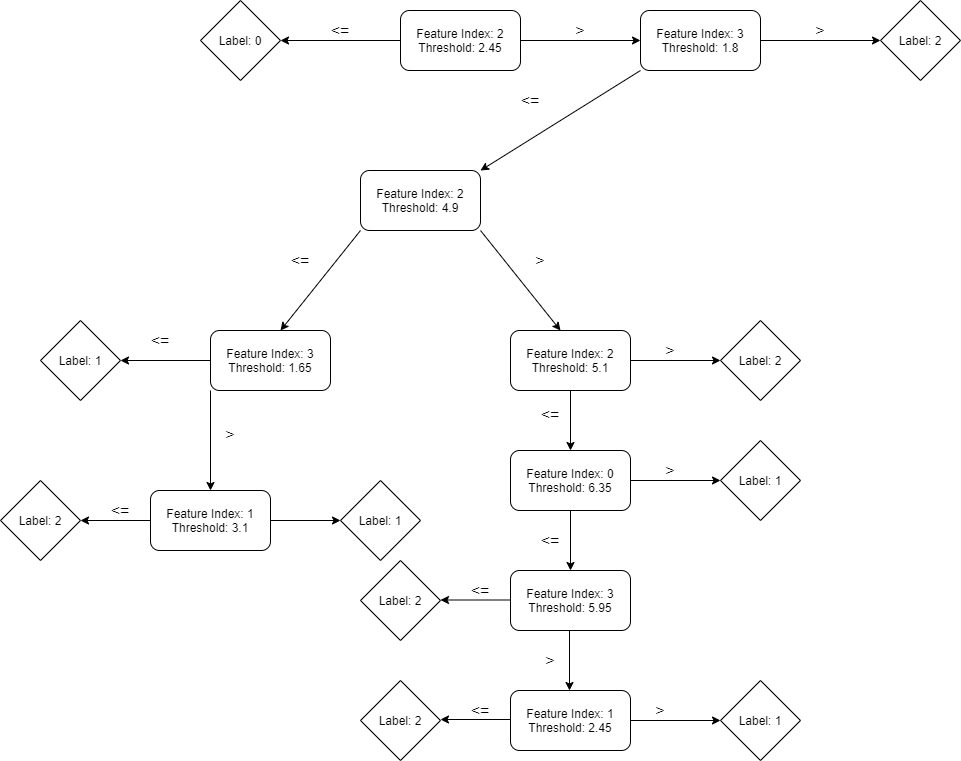

The diagram above was exported from draw.io. Its source (the exported page's mxGraphModel, read from the mxfile embedded in the PNG):
<mxGraphModel dx="2062" dy="1949" grid="1" gridSize="10" guides="1" tooltips="1" connect="1" arrows="1" fold="1" page="1" pageScale="1" pageWidth="1169" pageHeight="827" math="0" shadow="0">
  <root>
    <mxCell id="0" />
    <mxCell id="1" parent="0" />
    <mxCell id="wKOFJPE42lNA9f2SdGvT-1" value="Feature Index: 2&lt;br&gt;Threshold: 2.45" style="rounded=1;whiteSpace=wrap;html=1;" vertex="1" parent="1">
      <mxGeometry x="520" width="120" height="60" as="geometry" />
    </mxCell>
    <mxCell id="wKOFJPE42lNA9f2SdGvT-2" value="" style="endArrow=classic;html=1;exitX=0;exitY=0.5;exitDx=0;exitDy=0;" edge="1" parent="1" source="wKOFJPE42lNA9f2SdGvT-1">
      <mxGeometry width="50" height="50" relative="1" as="geometry">
        <mxPoint x="540" y="380" as="sourcePoint" />
        <mxPoint x="400" y="30" as="targetPoint" />
      </mxGeometry>
    </mxCell>
    <mxCell id="wKOFJPE42lNA9f2SdGvT-3" value="" style="endArrow=classic;html=1;exitX=1;exitY=0.5;exitDx=0;exitDy=0;" edge="1" parent="1" source="wKOFJPE42lNA9f2SdGvT-1">
      <mxGeometry width="50" height="50" relative="1" as="geometry">
        <mxPoint x="540" y="380" as="sourcePoint" />
        <mxPoint x="760" y="30" as="targetPoint" />
      </mxGeometry>
    </mxCell>
    <mxCell id="wKOFJPE42lNA9f2SdGvT-5" value="&lt;span&gt;Feature Index: 3&lt;/span&gt;&lt;br&gt;&lt;span&gt;Threshold: 1.8&lt;/span&gt;" style="rounded=1;whiteSpace=wrap;html=1;" vertex="1" parent="1">
      <mxGeometry x="760" width="120" height="60" as="geometry" />
    </mxCell>
    <mxCell id="wKOFJPE42lNA9f2SdGvT-6" value="&lt;font style=&quot;font-size: 16px&quot;&gt;&amp;lt;=&lt;/font&gt;" style="text;html=1;strokeColor=none;fillColor=none;align=center;verticalAlign=middle;whiteSpace=wrap;rounded=0;" vertex="1" parent="1">
      <mxGeometry x="440" y="10" width="40" height="20" as="geometry" />
    </mxCell>
    <mxCell id="wKOFJPE42lNA9f2SdGvT-7" value="&lt;font style=&quot;font-size: 16px&quot;&gt;&amp;gt;&lt;/font&gt;" style="text;html=1;strokeColor=none;fillColor=none;align=center;verticalAlign=middle;whiteSpace=wrap;rounded=0;" vertex="1" parent="1">
      <mxGeometry x="680" y="10" width="40" height="20" as="geometry" />
    </mxCell>
    <mxCell id="wKOFJPE42lNA9f2SdGvT-8" value="Label: 0" style="rhombus;whiteSpace=wrap;html=1;" vertex="1" parent="1">
      <mxGeometry x="320" y="-10" width="80" height="80" as="geometry" />
    </mxCell>
    <mxCell id="wKOFJPE42lNA9f2SdGvT-10" value="" style="endArrow=classic;html=1;exitX=0;exitY=1;exitDx=0;exitDy=0;" edge="1" parent="1" source="wKOFJPE42lNA9f2SdGvT-5">
      <mxGeometry width="50" height="50" relative="1" as="geometry">
        <mxPoint x="540" y="-130" as="sourcePoint" />
        <mxPoint x="600" y="160" as="targetPoint" />
      </mxGeometry>
    </mxCell>
    <mxCell id="wKOFJPE42lNA9f2SdGvT-11" value="" style="endArrow=classic;html=1;exitX=1;exitY=0.5;exitDx=0;exitDy=0;" edge="1" parent="1" source="wKOFJPE42lNA9f2SdGvT-5">
      <mxGeometry width="50" height="50" relative="1" as="geometry">
        <mxPoint x="540" y="-130" as="sourcePoint" />
        <mxPoint x="1000" y="30" as="targetPoint" />
      </mxGeometry>
    </mxCell>
    <mxCell id="wKOFJPE42lNA9f2SdGvT-12" value="&lt;span&gt;Feature Index: 2&lt;/span&gt;&lt;br&gt;&lt;span&gt;Threshold: 4.9&lt;/span&gt;" style="rounded=1;whiteSpace=wrap;html=1;" vertex="1" parent="1">
      <mxGeometry x="480" y="160" width="120" height="60" as="geometry" />
    </mxCell>
    <mxCell id="wKOFJPE42lNA9f2SdGvT-14" value="&lt;font style=&quot;font-size: 16px&quot;&gt;&amp;lt;=&lt;/font&gt;" style="text;html=1;strokeColor=none;fillColor=none;align=center;verticalAlign=middle;whiteSpace=wrap;rounded=0;" vertex="1" parent="1">
      <mxGeometry x="630" y="80" width="40" height="20" as="geometry" />
    </mxCell>
    <mxCell id="wKOFJPE42lNA9f2SdGvT-15" value="&lt;font style=&quot;font-size: 16px&quot;&gt;&amp;gt;&lt;/font&gt;" style="text;html=1;strokeColor=none;fillColor=none;align=center;verticalAlign=middle;whiteSpace=wrap;rounded=0;" vertex="1" parent="1">
      <mxGeometry x="920" y="10" width="40" height="20" as="geometry" />
    </mxCell>
    <mxCell id="wKOFJPE42lNA9f2SdGvT-18" value="" style="endArrow=classic;html=1;exitX=1;exitY=1;exitDx=0;exitDy=0;" edge="1" parent="1" source="wKOFJPE42lNA9f2SdGvT-12">
      <mxGeometry width="50" height="50" relative="1" as="geometry">
        <mxPoint x="760" y="250" as="sourcePoint" />
        <mxPoint x="680" y="320" as="targetPoint" />
      </mxGeometry>
    </mxCell>
    <mxCell id="wKOFJPE42lNA9f2SdGvT-19" value="" style="endArrow=classic;html=1;exitX=0;exitY=1;exitDx=0;exitDy=0;" edge="1" parent="1" source="wKOFJPE42lNA9f2SdGvT-12">
      <mxGeometry width="50" height="50" relative="1" as="geometry">
        <mxPoint x="760" y="250" as="sourcePoint" />
        <mxPoint x="400" y="320" as="targetPoint" />
      </mxGeometry>
    </mxCell>
    <mxCell id="wKOFJPE42lNA9f2SdGvT-20" value="&lt;font style=&quot;font-size: 16px&quot;&gt;&amp;lt;=&lt;/font&gt;" style="text;html=1;strokeColor=none;fillColor=none;align=center;verticalAlign=middle;whiteSpace=wrap;rounded=0;" vertex="1" parent="1">
      <mxGeometry x="400" y="240" width="40" height="20" as="geometry" />
    </mxCell>
    <mxCell id="wKOFJPE42lNA9f2SdGvT-21" value="&lt;font style=&quot;font-size: 16px&quot;&gt;&amp;gt;&lt;/font&gt;" style="text;html=1;strokeColor=none;fillColor=none;align=center;verticalAlign=middle;whiteSpace=wrap;rounded=0;" vertex="1" parent="1">
      <mxGeometry x="640" y="240" width="40" height="20" as="geometry" />
    </mxCell>
    <mxCell id="wKOFJPE42lNA9f2SdGvT-22" value="&lt;span&gt;Feature Index: 3&lt;/span&gt;&lt;br&gt;&lt;span&gt;Threshold: 1.65&lt;/span&gt;" style="rounded=1;whiteSpace=wrap;html=1;" vertex="1" parent="1">
      <mxGeometry x="330" y="320" width="120" height="60" as="geometry" />
    </mxCell>
    <mxCell id="wKOFJPE42lNA9f2SdGvT-23" value="&lt;span&gt;Feature Index: 2&lt;/span&gt;&lt;br&gt;&lt;span&gt;Threshold: 5.1&lt;br&gt;&lt;/span&gt;" style="rounded=1;whiteSpace=wrap;html=1;" vertex="1" parent="1">
      <mxGeometry x="630" y="320" width="120" height="60" as="geometry" />
    </mxCell>
    <mxCell id="wKOFJPE42lNA9f2SdGvT-24" value="" style="endArrow=classic;html=1;exitX=0.5;exitY=1;exitDx=0;exitDy=0;" edge="1" parent="1" source="wKOFJPE42lNA9f2SdGvT-23">
      <mxGeometry width="50" height="50" relative="1" as="geometry">
        <mxPoint x="760" y="250" as="sourcePoint" />
        <mxPoint x="690" y="440" as="targetPoint" />
      </mxGeometry>
    </mxCell>
    <mxCell id="wKOFJPE42lNA9f2SdGvT-25" value="" style="endArrow=classic;html=1;exitX=1;exitY=0.5;exitDx=0;exitDy=0;" edge="1" parent="1" source="wKOFJPE42lNA9f2SdGvT-23">
      <mxGeometry width="50" height="50" relative="1" as="geometry">
        <mxPoint x="760" y="250" as="sourcePoint" />
        <mxPoint x="840" y="350" as="targetPoint" />
      </mxGeometry>
    </mxCell>
    <mxCell id="wKOFJPE42lNA9f2SdGvT-26" value="&lt;font style=&quot;font-size: 16px&quot;&gt;&amp;lt;=&lt;/font&gt;" style="text;html=1;strokeColor=none;fillColor=none;align=center;verticalAlign=middle;whiteSpace=wrap;rounded=0;" vertex="1" parent="1">
      <mxGeometry x="650" y="394" width="40" height="20" as="geometry" />
    </mxCell>
    <mxCell id="wKOFJPE42lNA9f2SdGvT-27" value="&lt;font style=&quot;font-size: 16px&quot;&gt;&amp;gt;&lt;/font&gt;" style="text;html=1;strokeColor=none;fillColor=none;align=center;verticalAlign=middle;whiteSpace=wrap;rounded=0;" vertex="1" parent="1">
      <mxGeometry x="770" y="330" width="40" height="20" as="geometry" />
    </mxCell>
    <mxCell id="wKOFJPE42lNA9f2SdGvT-29" value="" style="endArrow=classic;html=1;exitX=0;exitY=0.5;exitDx=0;exitDy=0;" edge="1" parent="1" source="wKOFJPE42lNA9f2SdGvT-22">
      <mxGeometry width="50" height="50" relative="1" as="geometry">
        <mxPoint x="1110" y="260" as="sourcePoint" />
        <mxPoint x="240" y="350" as="targetPoint" />
      </mxGeometry>
    </mxCell>
    <mxCell id="wKOFJPE42lNA9f2SdGvT-30" value="Label: 1" style="rhombus;whiteSpace=wrap;html=1;" vertex="1" parent="1">
      <mxGeometry x="160" y="310" width="80" height="80" as="geometry" />
    </mxCell>
    <mxCell id="wKOFJPE42lNA9f2SdGvT-32" value="&lt;font style=&quot;font-size: 16px&quot;&gt;&amp;lt;=&lt;/font&gt;" style="text;html=1;strokeColor=none;fillColor=none;align=center;verticalAlign=middle;whiteSpace=wrap;rounded=0;" vertex="1" parent="1">
      <mxGeometry x="260" y="320" width="40" height="20" as="geometry" />
    </mxCell>
    <mxCell id="wKOFJPE42lNA9f2SdGvT-33" value="" style="endArrow=classic;html=1;exitX=0;exitY=1;exitDx=0;exitDy=0;" edge="1" parent="1" source="wKOFJPE42lNA9f2SdGvT-22">
      <mxGeometry width="50" height="50" relative="1" as="geometry">
        <mxPoint x="1110" y="260" as="sourcePoint" />
        <mxPoint x="330" y="480" as="targetPoint" />
      </mxGeometry>
    </mxCell>
    <mxCell id="wKOFJPE42lNA9f2SdGvT-34" value="&lt;font style=&quot;font-size: 16px&quot;&gt;&amp;gt;&lt;/font&gt;" style="text;html=1;strokeColor=none;fillColor=none;align=center;verticalAlign=middle;whiteSpace=wrap;rounded=0;" vertex="1" parent="1">
      <mxGeometry x="330" y="414" width="40" height="20" as="geometry" />
    </mxCell>
    <mxCell id="wKOFJPE42lNA9f2SdGvT-36" value="&lt;span&gt;Feature Index: 1&lt;/span&gt;&lt;br&gt;&lt;span&gt;Threshold: 3.1&lt;/span&gt;" style="rounded=1;whiteSpace=wrap;html=1;" vertex="1" parent="1">
      <mxGeometry x="270" y="480" width="120" height="60" as="geometry" />
    </mxCell>
    <mxCell id="wKOFJPE42lNA9f2SdGvT-37" value="" style="endArrow=classic;html=1;exitX=0;exitY=0.5;exitDx=0;exitDy=0;" edge="1" parent="1" source="wKOFJPE42lNA9f2SdGvT-36">
      <mxGeometry width="50" height="50" relative="1" as="geometry">
        <mxPoint x="1110" y="250" as="sourcePoint" />
        <mxPoint x="200" y="510" as="targetPoint" />
      </mxGeometry>
    </mxCell>
    <mxCell id="wKOFJPE42lNA9f2SdGvT-38" value="" style="endArrow=classic;html=1;exitX=1;exitY=0.5;exitDx=0;exitDy=0;entryX=0;entryY=0.5;entryDx=0;entryDy=0;" edge="1" parent="1" source="wKOFJPE42lNA9f2SdGvT-36" target="wKOFJPE42lNA9f2SdGvT-40">
      <mxGeometry width="50" height="50" relative="1" as="geometry">
        <mxPoint x="280" y="550" as="sourcePoint" />
        <mxPoint x="440" y="510" as="targetPoint" />
      </mxGeometry>
    </mxCell>
    <mxCell id="wKOFJPE42lNA9f2SdGvT-39" value="Label: 2" style="rhombus;whiteSpace=wrap;html=1;" vertex="1" parent="1">
      <mxGeometry x="120" y="470" width="80" height="80" as="geometry" />
    </mxCell>
    <mxCell id="wKOFJPE42lNA9f2SdGvT-40" value="&lt;span&gt;Label: 1&lt;/span&gt;" style="rhombus;whiteSpace=wrap;html=1;" vertex="1" parent="1">
      <mxGeometry x="460" y="470" width="80" height="80" as="geometry" />
    </mxCell>
    <mxCell id="wKOFJPE42lNA9f2SdGvT-41" value="&lt;span&gt;Label: 2&lt;/span&gt;" style="rhombus;whiteSpace=wrap;html=1;" vertex="1" parent="1">
      <mxGeometry x="1000" y="-10" width="80" height="80" as="geometry" />
    </mxCell>
    <mxCell id="wKOFJPE42lNA9f2SdGvT-43" value="&lt;span&gt;Label: 2&lt;/span&gt;" style="rhombus;whiteSpace=wrap;html=1;" vertex="1" parent="1">
      <mxGeometry x="840" y="310" width="80" height="80" as="geometry" />
    </mxCell>
    <mxCell id="wKOFJPE42lNA9f2SdGvT-44" value="&lt;span&gt;Feature Index: 0&lt;/span&gt;&lt;br&gt;&lt;span&gt;Threshold: 6.35&lt;/span&gt;" style="rounded=1;whiteSpace=wrap;html=1;" vertex="1" parent="1">
      <mxGeometry x="630" y="440" width="120" height="60" as="geometry" />
    </mxCell>
    <mxCell id="wKOFJPE42lNA9f2SdGvT-45" value="" style="endArrow=classic;html=1;exitX=1;exitY=0.5;exitDx=0;exitDy=0;" edge="1" parent="1" source="wKOFJPE42lNA9f2SdGvT-44">
      <mxGeometry width="50" height="50" relative="1" as="geometry">
        <mxPoint x="1110" y="250" as="sourcePoint" />
        <mxPoint x="840" y="470" as="targetPoint" />
      </mxGeometry>
    </mxCell>
    <mxCell id="wKOFJPE42lNA9f2SdGvT-46" value="&lt;span&gt;Label: 1&lt;/span&gt;" style="rhombus;whiteSpace=wrap;html=1;" vertex="1" parent="1">
      <mxGeometry x="840" y="430" width="80" height="80" as="geometry" />
    </mxCell>
    <mxCell id="wKOFJPE42lNA9f2SdGvT-47" value="&lt;font style=&quot;font-size: 16px&quot;&gt;&amp;lt;=&lt;/font&gt;" style="text;html=1;strokeColor=none;fillColor=none;align=center;verticalAlign=middle;whiteSpace=wrap;rounded=0;" vertex="1" parent="1">
      <mxGeometry x="650" y="520" width="40" height="20" as="geometry" />
    </mxCell>
    <mxCell id="wKOFJPE42lNA9f2SdGvT-48" value="" style="endArrow=classic;html=1;exitX=0.5;exitY=1;exitDx=0;exitDy=0;exitPerimeter=0;" edge="1" parent="1" source="wKOFJPE42lNA9f2SdGvT-44">
      <mxGeometry width="50" height="50" relative="1" as="geometry">
        <mxPoint x="700" y="390" as="sourcePoint" />
        <mxPoint x="690" y="560" as="targetPoint" />
      </mxGeometry>
    </mxCell>
    <mxCell id="wKOFJPE42lNA9f2SdGvT-50" value="&lt;font style=&quot;font-size: 16px&quot;&gt;&amp;gt;&lt;/font&gt;" style="text;html=1;strokeColor=none;fillColor=none;align=center;verticalAlign=middle;whiteSpace=wrap;rounded=0;" vertex="1" parent="1">
      <mxGeometry x="770" y="450" width="40" height="20" as="geometry" />
    </mxCell>
    <mxCell id="wKOFJPE42lNA9f2SdGvT-51" value="&lt;span&gt;Feature Index: 3&lt;/span&gt;&lt;br&gt;&lt;span&gt;Threshold: 5.95&lt;br&gt;&lt;/span&gt;" style="rounded=1;whiteSpace=wrap;html=1;" vertex="1" parent="1">
      <mxGeometry x="630" y="560" width="120" height="60" as="geometry" />
    </mxCell>
    <mxCell id="wKOFJPE42lNA9f2SdGvT-53" value="" style="endArrow=classic;html=1;exitX=0;exitY=0.5;exitDx=0;exitDy=0;" edge="1" parent="1">
      <mxGeometry width="50" height="50" relative="1" as="geometry">
        <mxPoint x="630" y="589.5" as="sourcePoint" />
        <mxPoint x="560" y="589.5" as="targetPoint" />
      </mxGeometry>
    </mxCell>
    <mxCell id="wKOFJPE42lNA9f2SdGvT-54" value="&lt;font style=&quot;font-size: 16px&quot;&gt;&amp;lt;=&lt;/font&gt;" style="text;html=1;strokeColor=none;fillColor=none;align=center;verticalAlign=middle;whiteSpace=wrap;rounded=0;" vertex="1" parent="1">
      <mxGeometry x="220" y="490" width="40" height="20" as="geometry" />
    </mxCell>
    <mxCell id="wKOFJPE42lNA9f2SdGvT-55" value="&lt;font style=&quot;font-size: 16px&quot;&gt;&amp;lt;=&lt;/font&gt;" style="text;html=1;strokeColor=none;fillColor=none;align=center;verticalAlign=middle;whiteSpace=wrap;rounded=0;" vertex="1" parent="1">
      <mxGeometry x="580" y="570" width="40" height="20" as="geometry" />
    </mxCell>
    <mxCell id="wKOFJPE42lNA9f2SdGvT-56" value="Label: 2" style="rhombus;whiteSpace=wrap;html=1;" vertex="1" parent="1">
      <mxGeometry x="480" y="550" width="80" height="80" as="geometry" />
    </mxCell>
    <mxCell id="wKOFJPE42lNA9f2SdGvT-57" value="" style="endArrow=classic;html=1;exitX=0.5;exitY=1;exitDx=0;exitDy=0;exitPerimeter=0;" edge="1" parent="1">
      <mxGeometry width="50" height="50" relative="1" as="geometry">
        <mxPoint x="689" y="620" as="sourcePoint" />
        <mxPoint x="689" y="680" as="targetPoint" />
      </mxGeometry>
    </mxCell>
    <mxCell id="wKOFJPE42lNA9f2SdGvT-58" value="&lt;font style=&quot;font-size: 16px&quot;&gt;&amp;gt;&lt;/font&gt;" style="text;html=1;strokeColor=none;fillColor=none;align=center;verticalAlign=middle;whiteSpace=wrap;rounded=0;" vertex="1" parent="1">
      <mxGeometry x="650" y="640" width="40" height="20" as="geometry" />
    </mxCell>
    <mxCell id="wKOFJPE42lNA9f2SdGvT-59" value="&lt;span&gt;Feature Index: 1&lt;/span&gt;&lt;br&gt;&lt;span&gt;Threshold: 2.45&lt;br&gt;&lt;/span&gt;" style="rounded=1;whiteSpace=wrap;html=1;" vertex="1" parent="1">
      <mxGeometry x="630" y="680" width="120" height="60" as="geometry" />
    </mxCell>
    <mxCell id="wKOFJPE42lNA9f2SdGvT-60" value="&lt;font style=&quot;font-size: 16px&quot;&gt;&amp;lt;=&lt;/font&gt;" style="text;html=1;strokeColor=none;fillColor=none;align=center;verticalAlign=middle;whiteSpace=wrap;rounded=0;" vertex="1" parent="1">
      <mxGeometry x="580" y="690" width="40" height="20" as="geometry" />
    </mxCell>
    <mxCell id="wKOFJPE42lNA9f2SdGvT-61" value="" style="endArrow=classic;html=1;exitX=0;exitY=0.5;exitDx=0;exitDy=0;" edge="1" parent="1">
      <mxGeometry width="50" height="50" relative="1" as="geometry">
        <mxPoint x="630" y="709" as="sourcePoint" />
        <mxPoint x="560" y="709" as="targetPoint" />
      </mxGeometry>
    </mxCell>
    <mxCell id="wKOFJPE42lNA9f2SdGvT-62" value="&lt;font style=&quot;font-size: 16px&quot;&gt;&amp;gt;&lt;/font&gt;" style="text;html=1;strokeColor=none;fillColor=none;align=center;verticalAlign=middle;whiteSpace=wrap;rounded=0;" vertex="1" parent="1">
      <mxGeometry x="760" y="690" width="40" height="20" as="geometry" />
    </mxCell>
    <mxCell id="wKOFJPE42lNA9f2SdGvT-63" value="" style="endArrow=classic;html=1;exitX=1;exitY=0.5;exitDx=0;exitDy=0;" edge="1" parent="1">
      <mxGeometry width="50" height="50" relative="1" as="geometry">
        <mxPoint x="750" y="710" as="sourcePoint" />
        <mxPoint x="840" y="710" as="targetPoint" />
      </mxGeometry>
    </mxCell>
    <mxCell id="wKOFJPE42lNA9f2SdGvT-64" value="&lt;span&gt;Label: 1&lt;/span&gt;" style="rhombus;whiteSpace=wrap;html=1;" vertex="1" parent="1">
      <mxGeometry x="840" y="670" width="80" height="80" as="geometry" />
    </mxCell>
    <mxCell id="wKOFJPE42lNA9f2SdGvT-65" value="&lt;span&gt;Label: 2&lt;/span&gt;" style="rhombus;whiteSpace=wrap;html=1;" vertex="1" parent="1">
      <mxGeometry x="480" y="670" width="80" height="80" as="geometry" />
    </mxCell>
  </root>
</mxGraphModel>